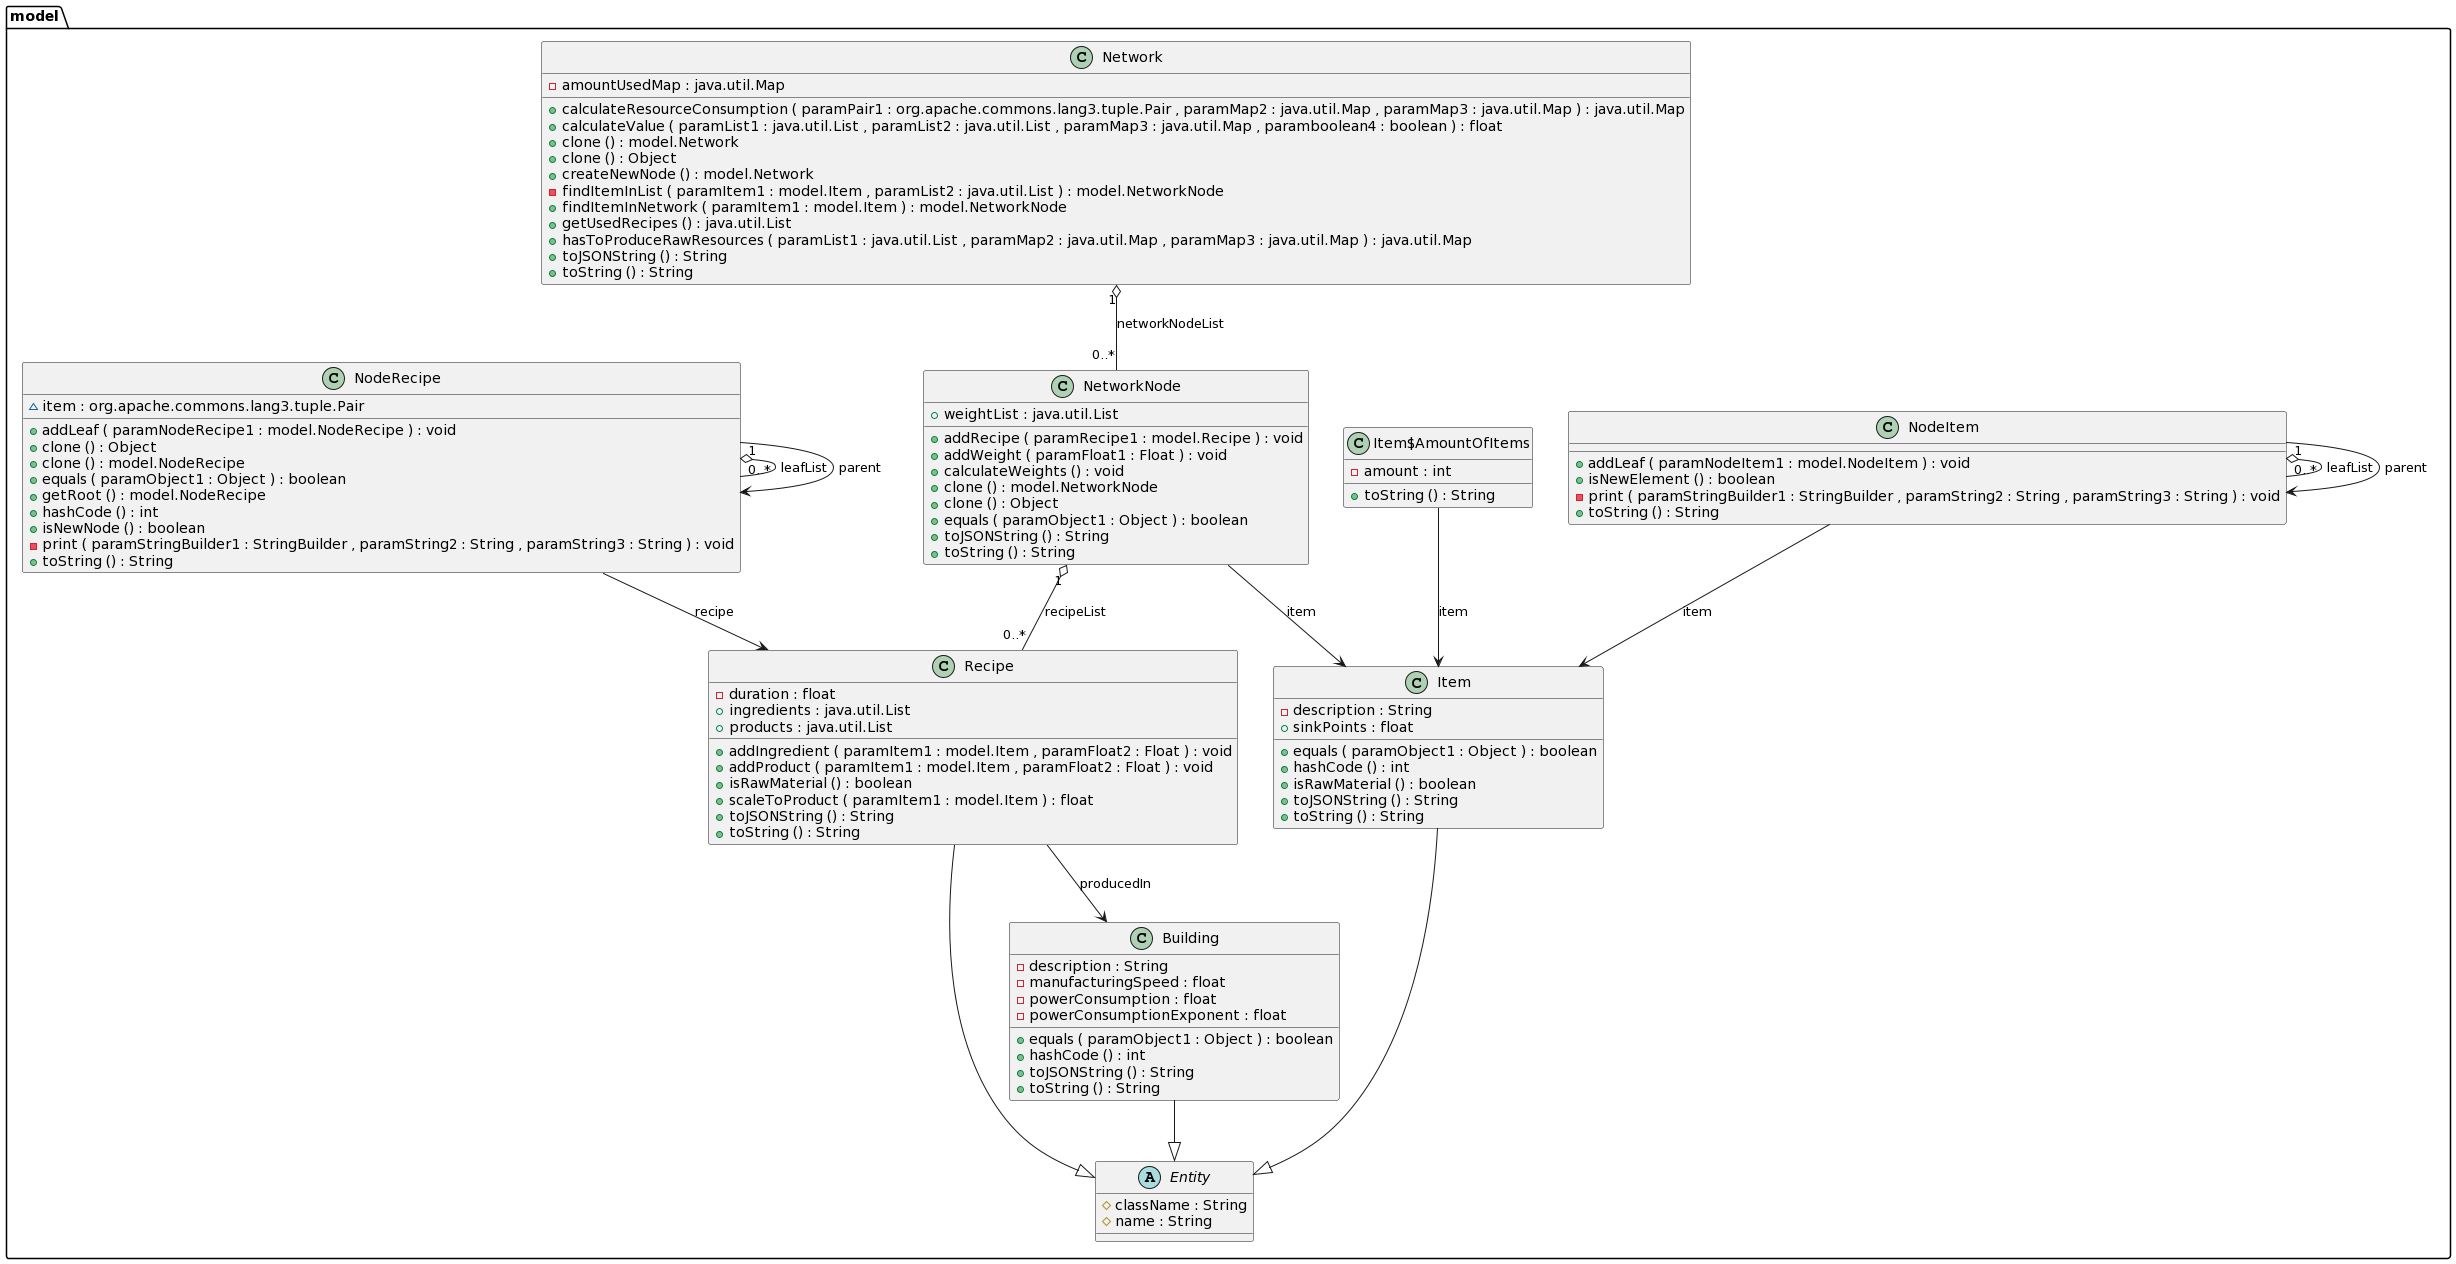

The diagram above was rendered by PlantUML. Its source (embedded in the PNG):
@startuml
class model.Building {
	{field} -description : String
	{field} -manufacturingSpeed : float
	{field} -powerConsumption : float
	{field} -powerConsumptionExponent : float
	{method} +equals ( paramObject1 : Object ) : boolean
	{method} +hashCode () : int
	{method} +toJSONString () : String
	{method} +toString () : String
}


abstract class model.Entity {
	{field} #className : String
	{field} #name : String
}


class model.Item {
	{field} -description : String
	{field} +sinkPoints : float
	{method} +equals ( paramObject1 : Object ) : boolean
	{method} +hashCode () : int
	{method} +isRawMaterial () : boolean
	{method} +toJSONString () : String
	{method} +toString () : String
}


class model.Item$AmountOfItems {
	{field} -amount : int
	{method} +toString () : String
}


class model.Network {
	{field} -amountUsedMap : java.util.Map
	{method} +calculateResourceConsumption ( paramPair1 : org.apache.commons.lang3.tuple.Pair , paramMap2 : java.util.Map , paramMap3 : java.util.Map ) : java.util.Map
	{method} +calculateValue ( paramList1 : java.util.List , paramList2 : java.util.List , paramMap3 : java.util.Map , paramboolean4 : boolean ) : float
	{method} +clone () : model.Network
	{method} +clone () : Object
	{method} +createNewNode () : model.Network
	{method} -findItemInList ( paramItem1 : model.Item , paramList2 : java.util.List ) : model.NetworkNode
	{method} +findItemInNetwork ( paramItem1 : model.Item ) : model.NetworkNode
	{method} +getUsedRecipes () : java.util.List
	{method} +hasToProduceRawResources ( paramList1 : java.util.List , paramMap2 : java.util.Map , paramMap3 : java.util.Map ) : java.util.Map
	{method} +toJSONString () : String
	{method} +toString () : String
}


class model.NetworkNode {
	{field} +weightList : java.util.List
	{method} +addRecipe ( paramRecipe1 : model.Recipe ) : void
	{method} +addWeight ( paramFloat1 : Float ) : void
	{method} +calculateWeights () : void
	{method} +clone () : model.NetworkNode
	{method} +clone () : Object
	{method} +equals ( paramObject1 : Object ) : boolean
	{method} +toJSONString () : String
	{method} +toString () : String
}


class model.NodeItem {
	{method} +addLeaf ( paramNodeItem1 : model.NodeItem ) : void
	{method} +isNewElement () : boolean
	{method} -print ( paramStringBuilder1 : StringBuilder , paramString2 : String , paramString3 : String ) : void
	{method} +toString () : String
}


class model.NodeRecipe {
	{field} ~item : org.apache.commons.lang3.tuple.Pair
	{method} +addLeaf ( paramNodeRecipe1 : model.NodeRecipe ) : void
	{method} +clone () : Object
	{method} +clone () : model.NodeRecipe
	{method} +equals ( paramObject1 : Object ) : boolean
	{method} +getRoot () : model.NodeRecipe
	{method} +hashCode () : int
	{method} +isNewNode () : boolean
	{method} -print ( paramStringBuilder1 : StringBuilder , paramString2 : String , paramString3 : String ) : void
	{method} +toString () : String
}


class model.Recipe {
	{field} -duration : float
	{field} +ingredients : java.util.List
	{field} +products : java.util.List
	{method} +addIngredient ( paramItem1 : model.Item , paramFloat2 : Float ) : void
	{method} +addProduct ( paramItem1 : model.Item , paramFloat2 : Float ) : void
	{method} +isRawMaterial () : boolean
	{method} +scaleToProduct ( paramItem1 : model.Item ) : float
	{method} +toJSONString () : String
	{method} +toString () : String
}




model.Building --|>  model.Entity
model.Item --|>  model.Entity
model.Item$AmountOfItems -->  model.Item : item
model.Network "1" o-- "0..*"  model.NetworkNode : networkNodeList
model.NetworkNode "1" o-- "0..*"  model.Recipe : recipeList
model.NetworkNode -->  model.Item : item
model.NodeItem "1" o-- "0..*"  model.NodeItem : leafList
model.NodeItem -->  model.Item : item
model.NodeItem -->  model.NodeItem : parent
model.NodeRecipe "1" o-- "0..*"  model.NodeRecipe : leafList
model.NodeRecipe -->  model.NodeRecipe : parent
model.NodeRecipe -->  model.Recipe : recipe
model.Recipe -->  model.Building : producedIn
model.Recipe --|>  model.Entity
@enduml